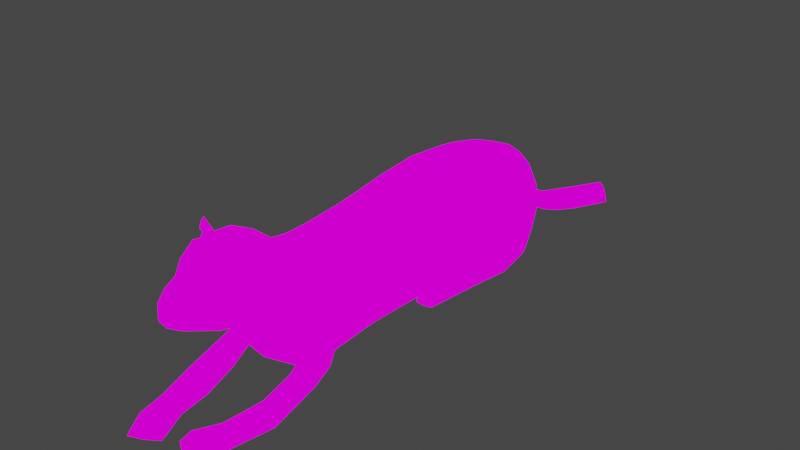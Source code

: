 # Source: JoacaOncaPintuda.blend  (saved by Blender 3.1.7; exported with 4.5.12 LTS)
import bpy
from mathutils import Matrix  # noqa: F401  (used for matrix-valued properties, if any)

bpy.ops.wm.read_factory_settings(use_empty=True)
scene = bpy.context.scene
scene.name = 'Scene'

# ---- collections
col_collection = bpy.data.collections.new('Collection'); scene.collection.children.link(col_collection)

# ---- images (referenced by path relative to the original .blend; pixels are not part of the script)
import os
ASSET_DIR = os.environ.get("B2B_ASSET_DIR", "")  # directory of the original .blend (textures are referenced by path, not embedded)
HERE = os.path.dirname(os.path.abspath(__file__))  # packed textures are extracted next to this script under _unpacked/

def load_image(name, relpath, width, height, colorspace="sRGB"):
    """Load a texture the original file referenced (path relative to the .blend, or extracted next to this script)."""
    p = next((c for c in (os.path.join(HERE, relpath), os.path.join(ASSET_DIR, relpath)) if relpath and os.path.exists(c)), "")
    if p:
        img = bpy.data.images.load(p, check_existing=True)
        img.name = name
    else:  # same state as the original file: an image datablock whose file is absent (Cycles renders it pink)
        img = bpy.data.images.new(name, width, height)
        img.source = "FILE"
        img.filepath = "//" + (relpath or name)
    img.colorspace_settings.name = colorspace
    return img
img_jaguartextura04_png = load_image('JaguarTextura04.png', 'JaguarTextura04.png', 1024, 1024, 'sRGB')

# ---- materials (node trees are filled in below, after node groups)
mat_material_001 = bpy.data.materials.new('Material.001')
mat_material_001.use_transparent_shadow = False

# ---- material node trees
mat_material_001.use_nodes = True; mat_material_001.node_tree.nodes.clear()
_N = mat_material_001.node_tree.nodes; _L = mat_material_001.node_tree.links
n0 = _N.new('ShaderNodeOutputMaterial'); n0.name = 'Material Output'; n0.location = (300, 300)
n1 = _N.new('ShaderNodeEmission'); n1.name = 'Emission'; n1.location = (10, 300)
n2 = _N.new('ShaderNodeTexImage'); n2.name = 'Image Texture'; n2.location = (-280, 280)
n2.image = img_jaguartextura04_png
_L.new(n1.outputs[0], n0.inputs[0])
_L.new(n2.outputs[0], n1.inputs[0])
n0.is_active_output = True

# ---- world
world_world = bpy.data.worlds.new('World'); scene.world = world_world
world_world.use_nodes = True; world_world.node_tree.nodes.clear()
_N = world_world.node_tree.nodes; _L = world_world.node_tree.links
n0 = _N.new('ShaderNodeOutputWorld'); n0.name = 'World Output'; n0.location = (300, 300)
n1 = _N.new('ShaderNodeBackground'); n1.name = 'Background'; n1.location = (10, 300)
n1.inputs[0].default_value = (0.05088, 0.05088, 0.05088, 1.0)
_L.new(n1.outputs[0], n0.inputs[0])
n0.is_active_output = True
world_world.color = (0.05088, 0.05088, 0.05088)
world_world.use_sun_shadow = False
world_world.sun_shadow_jitter_overblur = 0.0

# ---- meshes
me_cube_001 = bpy.data.meshes.new('Cube.001')
me_cube_001.from_pydata([(-0.1238, 0.06, 0.5788), (-0.09744, -0.3204, 0.6611), (0.3702, -0.0211, 0.4461), (-0.3344, -0.04971, 0.5156), (-0.3355, -0.3444, 0.5895), (-0.363, -0.2782, 0.5668), (0.358, -0.2084, 0.4299), (0.05088, -0.3561, 0.4474), (0.04618, -0.005512, 0.4024), (0.3552, 0.152, 0.4335), (-0.1613, -0.3747, 0.4044), (-0.304, -0.3322, 0.4804), (-0.3051, -0.1262, 0.4708), (-0.3122, -0.2337, 0.4536), (0.3416, -0.1398, 0.6383), (0.215, -0.1937, 0.6351), (0.3444, 0.1107, 0.6475), (-0.2007, -0.2783, 0.3893), (0.351, -0.03549, 0.6974), (-0.1984, -0.07784, 0.3736), (0.2602, 0.08923, 0.5588), (0.3107, 0.08327, 0.4173), (0.2174, -0.1028, 0.7198), (0.1866, 0.06846, 0.6477), (0.2233, -0.252, 0.4199), (0.04356, -0.01165, 0.4994), (0.04386, -0.2318, 0.6939), (0.04444, -0.3012, 0.5996), (0.0466, 0.0387, 0.637), (1.018, -3.157e-05, 2.33), (1.127, 0.09554, 0.6632), (1.039, 1.315, 2.377), (1.124, 1.273, 0.7102), (-0.4479, 0.04116, 2.452), (-0.5789, 0.04151, 0.7901), (-0.4812, 1.33, 2.523), (-0.5489, 1.507, 0.8361), (0.3537, -0.1517, 0.9374), (0.3575, 1.402, 2.485), (0.3595, 1.573, 0.8834), (0.3477, -0.07911, 2.413), (-0.09296, 1.473, 2.579), (-0.08642, -0.1567, 2.536), (0.7175, 1.5, 0.8682), (0.6998, -0.02822, 2.329), (0.7383, -0.1656, 0.8613), (0.7003, 1.38, 2.435), (0.9572, 1.468, 0.7743), (0.8829, -0.0213, 2.324), (1.024, -0.266, 0.7085), (0.9031, 1.346, 2.391), (0.5228, -0.1523, 0.9294), (0.5169, 1.394, 2.469), (0.5192, 1.559, 0.8987), (0.5199, -0.04686, 2.362), (0.1631, -0.1232, 2.479), (0.1736, -0.1863, 0.8694), (0.1787, 1.397, 2.494), (-0.3358, 1.445, 2.583), (-0.309, -0.07541, 2.506), (1.127, -0.09847, 1.601), (-0.5886, 1.486, 1.731), (1.122, 1.401, 1.621), (-0.5937, -0.04945, 1.788), (0.3486, -0.3567, 1.685), (0.3588, 1.775, 1.719), (-0.1114, -0.4544, 1.734), (-0.1101, 1.861, 1.737), (0.7098, 1.695, 1.675), (0.7148, -0.3444, 1.64), (0.9373, 1.597, 1.636), (0.9475, -0.2839, 1.601), (0.5214, -0.3644, 1.669), (0.5198, 1.75, 1.71), (0.1792, 1.724, 1.729), (0.1601, -0.3686, 1.715), (-0.3941, -0.3638, 1.76), (-0.3942, 1.803, 1.733), (-0.5409, 1.401, 2.225), (1.076, -0.1008, 2.06), (1.082, 1.398, 2.088), (-0.5206, -0.004575, 2.214), (0.3474, -0.2668, 2.094), (0.3583, 1.66, 2.162), (-0.1012, -0.3721, 2.225), (-0.1037, 1.756, 2.252), (0.7034, 1.615, 2.128), (0.7036, -0.253, 2.055), (0.9231, 1.537, 2.084), (0.914, -0.2055, 2.037), (0.5205, -0.2577, 2.067), (0.5187, 1.644, 2.152), (0.178, 1.633, 2.173), (0.1605, -0.2974, 2.155), (-0.3543, -0.2607, 2.225), (-0.3699, 1.673, 2.252), (1.17, -0.02279, 1.066), (1.164, 1.37, 1.14), (-0.6057, -0.04453, 1.192), (0.3513, -0.3391, 1.253), (0.359, 1.75, 1.24), (-0.1144, -0.4563, 1.172), (-0.1128, 1.876, 1.16), (0.7124, 1.677, 1.208), (0.7328, -0.3269, 1.186), (0.9486, 1.61, 1.146), (1.007, -0.3236, 1.05), (0.5224, -0.346, 1.238), (0.5188, 1.733, 1.24), (0.1801, 1.706, 1.241), (0.1655, -0.3505, 1.237), (-0.4071, -0.428, 1.154), (-0.4095, 1.885, 1.145), (-0.5834, 1.541, 1.192), (0.8845, 0.2573, 2.513), (0.885, 0.6347, 2.614), (0.8978, 1.037, 2.579), (-0.3019, 0.218, 2.662), (-0.3059, 0.619, 2.732), (-0.3203, 1.065, 2.728), (-0.49, 1.042, 2.599), (-0.478, 0.6465, 2.582), (-0.4673, 0.2826, 2.53), (0.3447, 0.2403, 2.583), (0.3505, 0.6071, 2.693), (0.3537, 1.027, 2.654), (0.5211, 0.2657, 2.532), (0.5212, 0.6232, 2.632), (0.5209, 1.02, 2.607), (0.1533, 0.2042, 2.642), (0.163, 0.5917, 2.733), (0.1712, 1.037, 2.688), (0.7008, 0.2749, 2.503), (0.7011, 0.6353, 2.594), (0.7007, 1.026, 2.583), (1.068, 0.1671, 2.581), (1.055, 0.6221, 2.747), (1.075, 1.112, 2.62), (-0.08172, 0.1748, 2.704), (-0.08266, 0.5982, 2.774), (-0.08726, 1.065, 2.745), (-0.6311, 0.8242, 0.699), (1.179, 0.6562, 0.7301), (0.3589, 0.7003, 0.7092), (-0.1147, 0.6952, 0.5562), (0.7104, 0.6697, 0.6416), (0.967, 0.66, 0.6171), (0.5146, 0.6918, 0.6952), (0.1856, 0.6921, 0.7126), (-0.4148, 0.7017, 0.543), (1.248, 0.6513, 1.579), (1.223, 0.6516, 1.148), (-0.6287, 1.21, 0.7004), (0.359, 1.191, 0.7471), (-0.1543, 1.351, 0.6535), (0.7118, 1.162, 0.6803), (0.9669, 1.168, 0.6203), (0.5153, 1.189, 0.7283), (0.1852, 1.179, 0.7291), (-0.4097, 1.287, 0.5573), (1.232, 1.099, 1.593), (1.206, 1.279, 2.254), (1.211, 1.08, 1.151), (1.156, 1.096, 0.7534), (1.158, 0.2137, 0.7388), (-0.5832, 0.3197, 2.248), (-0.6265, 0.4473, 0.7086), (0.3571, 0.212, 0.7636), (0.7137, 0.1827, 0.6809), (0.9682, 0.1505, 0.6154), (0.5139, 0.2016, 0.7455), (0.1811, 0.2062, 0.7394), (-0.4133, 0.1179, 0.5505), (1.222, 0.2089, 1.568), (1.178, -0.02208, 2.239), (1.218, 0.2177, 1.134), (-0.6375, 1.109, 1.76), (-0.5892, 1.059, 2.25), (-0.5923, 0.6853, 2.256), (-0.6647, 0.766, 1.187), (-0.6429, 0.3258, 1.809), (-0.6571, 0.36, 1.196), (-0.6659, 1.178, 1.172), (-0.6505, 0.8934, 1.724), (-0.6268, 0.8684, 2.053), (-0.629, 0.54, 2.073), (-0.6526, 0.5637, 1.746), (-1.267, 1.587, 0.5315), (-1.21, 1.804, 0.5114), (-1.202, 1.743, 0.8246), (-1.258, 1.526, 0.8425), (-0.728, 0.5867, 1.34), (-0.7512, 0.5628, 1.675), (-0.7465, 0.899, 1.662), (-0.7232, 0.9242, 1.324), (-0.7818, 0.6125, 0.7996), (-0.8003, 0.9249, 1.122), (-0.8049, 0.5887, 1.135), (-0.7769, 0.95, 0.7841), (-0.8615, 0.7589, 0.6406), (-0.8796, 1.064, 0.9554), (-0.8841, 0.7356, 0.9683), (-0.8568, 1.089, 0.6255), (-0.9537, 0.8159, 0.5046), (-0.9418, 1.121, 0.8243), (-0.9449, 0.7923, 0.8423), (-0.9506, 1.146, 0.4842), (-1.133, 1.097, 0.4238), (-1.076, 1.31, 0.7465), (-1.138, 1.081, 0.7633), (-1.071, 1.326, 0.4047), (-0.1289, 1.808, 0.7349), (0.3391, 1.423, 0.5233), (-0.1348, 1.577, 0.6925), (-0.3648, 1.464, 0.5902), (-0.3651, 1.843, 0.6654), (-0.4146, 1.727, 0.6415), (0.3253, 1.606, 0.5082), (0.01968, 1.762, 0.5217), (0.01577, 1.413, 0.4771), (0.3246, 1.25, 0.5081), (-0.1896, 1.835, 0.4818), (-0.348, 1.791, 0.5551), (-0.3354, 1.54, 0.5454), (-0.3549, 1.685, 0.5283), (0.3066, 1.543, 0.7054), (0.1844, 1.598, 0.708), (0.3069, 1.296, 0.7142), (-0.2304, 1.747, 0.4051), (0.3139, 1.438, 0.7551), (-0.2287, 1.49, 0.4483), (0.2275, 1.316, 0.633), (0.28, 1.319, 0.492), (0.1856, 1.507, 0.8014), (0.1569, 1.337, 0.7221), (0.1934, 1.654, 0.4962), (0.01316, 1.419, 0.5741), (0.0139, 1.639, 0.7678), (0.01419, 1.709, 0.6727), (0.01613, 1.369, 0.7116), (-0.4062, -0.08431, 0.612), (-0.3635, -0.3065, 0.6852), (1.272, 0.6578, 1.81), (1.247, 0.1503, 1.841), (1.262, 1.068, 1.829), (1.574, 0.2067, 2.593), (1.606, 0.4607, 2.618), (1.613, 0.1963, 2.391), (1.229, 1.083, 3.061), (1.62, 0.7645, 2.135), (1.579, 0.7805, 2.602), (1.64, 0.4709, 2.372), (1.627, 0.7954, 2.386), (1.638, 0.4845, 2.104), (1.627, 0.2398, 2.121), (1.4, 1.195, 2.494), (1.403, 0.9945, 1.888), (1.414, 0.5865, 1.809), (1.41, 0.5572, 3.172), (1.38, 0.1391, 1.869), (1.362, -0.09786, 2.465), (1.253, 0.06581, 3.065), (1.382, 1.064, 3.105), (1.487, 0.5522, 1.937), (1.457, 0.1727, 1.949), (1.44, -0.02291, 2.431), (1.38, 0.05634, 3.086), (1.465, 1.08, 2.437), (1.476, 0.9557, 1.944), (1.31, 1.238, 2.513), (1.318, 1.058, 1.882), (1.18, 0.5972, 3.149), (1.166, 1.106, 3.04), (1.327, 0.6221, 1.774), (1.297, 0.105, 1.87), (1.278, -0.1278, 2.491), (1.176, 0.05868, 3.028), (1.484, 0.5233, 2.828), (1.467, 1.032, 2.835), (1.455, 0.06688, 2.867), (1.527, 0.11, 2.411), (1.496, 0.1777, 2.721), (1.548, 0.8601, 2.039), (1.504, 0.8978, 2.695), (1.563, 0.5184, 2.021), (1.542, 0.2063, 2.035), (1.551, 0.9156, 2.411), (1.523, 0.4961, 2.722), (1.732, 0.5046, 0.6083), (1.761, 0.6943, 0.3514), (1.823, 0.1322, 0.3102), (1.755, 0.1583, 0.6073), (1.601, 0.4272, 0.368), (1.609, 0.3574, 0.5868), (1.602, -0.004375, 0.5662), (1.648, -0.02216, 0.3765), (1.421, 0.1817, 0.6087), (1.428, -0.1877, 0.6091), (1.451, -0.2119, 0.3327), (1.426, 0.2874, 0.3267), (1.764, 0.3632, 0.7035), (1.793, 0.4423, 0.3187), (1.222, 0.0666, 0.8062), (1.166, -0.2986, 0.8055), (1.145, -0.3027, 0.5361), (1.254, 0.2009, 0.4899), (1.197, -0.1328, 0.867), (1.425, -0.02575, 0.7249), (1.611, 0.1836, 0.6992), (1.116, -0.1812, 1.02), (1.162, 1.287, 0.6654), (1.036, 1.642, 0.6799), (1.17, 1.454, 1.005), (1.047, 1.651, 0.9698), (1.695, 1.115, 0.6083), (1.718, 0.9122, 0.3514), (1.797, 1.44, 0.3102), (1.73, 1.447, 0.6073), (1.568, 1.254, 0.368), (1.578, 1.32, 0.5868), (1.583, 1.682, 0.5663), (1.629, 1.678, 0.3765), (1.375, 1.405, 0.6087), (1.385, 1.742, 0.6091), (1.409, 1.784, 0.3375), (1.379, 1.298, 0.3267), (1.731, 1.24, 0.7035), (1.758, 1.147, 0.3187), (1.22, 1.426, 0.8055), (1.163, 1.739, 0.7875), (1.153, 1.72, 0.5465), (1.259, 1.313, 0.4899), (1.182, 1.607, 0.8689), (1.381, 1.589, 0.7189), (1.586, 1.491, 0.6992), (1.102, 1.603, 1.045), (1.079, 1.522, 1.172), (1.295, 0.8895, 3.137), (1.337, 0.8323, 3.154), (1.301, 1.077, 3.074), (1.341, 1.057, 3.077), (1.35, 0.9168, 3.128), (1.334, 0.2414, 3.137), (1.291, 0.2081, 3.115), (1.302, 0.05971, 3.049), (1.343, 0.05255, 3.044), (1.304, -0.0536, 3.28), (1.316, 0.01034, 3.304), (1.318, 0.09772, 3.371), (1.307, 0.02152, 3.376), (1.329, 0.05085, 3.041), (1.314, -0.009842, 3.199), (1.309, -0.01468, 3.266), (1.321, 0.05729, 3.321), (1.311, -0.06974, 3.187), (1.312, -0.07497, 3.129), (1.327, 0.09661, 3.087), (1.317, 0.01965, 3.216), (1.334, 0.2219, 3.267), (1.328, 0.1696, 3.337), (1.32, 0.02489, 3.118), (1.349, 0.1659, 3.103), (1.324, 0.09124, 3.258), (1.335, 0.1587, 3.175), (1.313, 1.037, 3.052), (1.304, 1.135, 3.322), (1.316, 1.07, 3.344), (1.319, 0.9795, 3.407), (1.308, 1.056, 3.415), (1.315, 1.094, 3.239), (1.31, 1.096, 3.307), (1.321, 1.022, 3.358), (1.312, 1.155, 3.23), (1.313, 1.162, 3.173), (1.327, 0.9926, 3.123), (1.318, 1.064, 3.255), (1.335, 0.8596, 3.297), (1.328, 0.9089, 3.369), (1.321, 1.067, 3.149), (1.325, 0.9907, 3.294), (1.336, 0.9267, 3.208)], [], [(18, 14, 6, 2), (8, 21, 24, 7), (19, 25, 8), (14, 15, 24, 6), (10, 17, 7), (17, 19, 8, 7), (16, 18, 2, 9), (5, 3, 12, 13), (4, 5, 13, 11), (1, 4, 11, 10), (3, 0, 12), (0, 1, 26, 28), (13, 12, 19, 17), (11, 13, 17, 10), (24, 21, 9, 2, 6), (12, 0, 28, 25, 19), (1, 10, 27, 26), (22, 15, 14, 18), (21, 20, 16, 9), (23, 22, 18, 16), (24, 15, 27, 7), (20, 23, 16), (8, 25, 20, 21), (26, 27, 15, 22), (7, 27, 10), (28, 26, 22, 23), (25, 28, 23, 20), (59, 33, 122, 117), (95, 58, 35, 78), (78, 35, 120, 177), (156, 163, 32, 47), (79, 29, 135, 174), (89, 48, 29, 79), (93, 55, 40, 82), (158, 153, 39, 233), (91, 52, 38, 83), (54, 40, 123, 126), (154, 158, 233, 213), (94, 59, 42, 84), (92, 57, 41, 85), (55, 42, 138, 129), (48, 44, 132, 114), (88, 50, 46, 86), (90, 54, 44, 87), (157, 155, 43, 53), (80, 31, 50, 88), (29, 48, 114, 135), (87, 44, 48, 89), (155, 156, 47, 43), (153, 157, 53, 39), (82, 40, 54, 90), (44, 54, 126, 132), (86, 46, 52, 91), (40, 55, 129, 123), (83, 38, 57, 92), (216, 215, 112, 113, 36), (84, 42, 55, 93), (81, 33, 59, 94), (85, 41, 58, 95), (42, 59, 117, 138), (102, 67, 77, 112), (98, 63, 76, 111), (101, 66, 75, 110), (100, 65, 74, 109), (103, 68, 73, 108), (99, 64, 72, 107), (104, 69, 71, 106), (97, 62, 70, 105, 336), (107, 72, 69, 104), (105, 70, 68, 103), (109, 74, 67, 102), (111, 76, 66, 101), (108, 73, 65, 100), (110, 75, 64, 99), (106, 71, 60, 96, 309), (162, 160, 62, 97), (181, 180, 63, 98), (112, 77, 61, 113), (67, 85, 95, 77), (63, 81, 94, 76), (66, 84, 93, 75), (65, 83, 92, 74), (68, 86, 91, 73), (64, 82, 90, 72), (69, 87, 89, 71), (62, 80, 88, 70), (72, 90, 87, 69), (70, 88, 86, 68), (74, 92, 85, 67), (76, 94, 84, 66), (73, 91, 83, 65), (75, 93, 82, 64), (71, 89, 79, 60), (160, 244, 161, 80, 62), (180, 165, 81, 63), (77, 95, 78, 61), (152, 159, 214, 216, 36), (166, 181, 98, 34), (163, 162, 97, 32), (293, 292, 289, 288), (56, 110, 99, 37), (53, 108, 100, 39), (241, 111, 101, 1), (159, 154, 214), (47, 105, 103, 43), (51, 107, 104, 45), (45, 104, 106, 49), (37, 99, 107, 51), (43, 103, 108, 53), (39, 100, 109, 233), (1, 101, 110, 56), (34, 98, 111, 241), (233, 109, 102, 211, 213), (132, 126, 127, 133), (133, 127, 128, 134), (134, 128, 52, 46), (114, 132, 133, 115), (115, 133, 134, 116), (116, 134, 46, 50), (129, 138, 139, 130), (130, 139, 140, 131), (131, 140, 41, 57), (135, 114, 115, 136), (136, 115, 116, 137), (137, 116, 50, 31), (126, 123, 124, 127), (127, 124, 125, 128), (128, 125, 38, 52), (138, 117, 118, 139), (139, 118, 119, 140), (140, 119, 58, 41), (123, 129, 130, 124), (124, 130, 131, 125), (125, 131, 57, 38), (117, 122, 121, 118), (118, 121, 120, 119), (119, 120, 35, 58), (164, 175, 151, 142), (152, 182, 179, 141), (173, 243, 242, 150), (175, 173, 150, 151), (166, 172, 149, 141), (0, 171, 148, 144), (167, 170, 147, 143), (168, 169, 146, 145), (170, 168, 145, 147), (172, 0, 144, 149), (171, 167, 143, 148), (169, 164, 142, 146), (113, 61, 176, 182), (61, 78, 177, 176), (36, 113, 182, 152), (142, 151, 162, 163), (150, 242, 244, 160), (151, 150, 160, 162), (141, 149, 159, 152), (144, 148, 158, 154), (143, 147, 157, 153), (145, 146, 156, 155), (147, 145, 155, 157), (149, 144, 154, 159), (148, 143, 153, 158), (146, 142, 163, 156), (49, 30, 164, 169), (56, 37, 167, 171), (51, 45, 168, 170), (45, 49, 169, 168), (37, 51, 170, 167), (1, 56, 171, 0), (34, 241, 240, 172, 166), (96, 60, 173, 175), (60, 79, 174, 243, 173), (30, 96, 175, 164), (141, 179, 181, 166), (177, 120, 121, 178), (178, 121, 122, 165), (165, 122, 33, 81), (176, 177, 178, 184), (179, 186, 180, 181), (185, 178, 165, 180), (209, 207, 187, 190), (176, 184, 183), (178, 185, 184), (186, 179, 183), (185, 180, 186), (182, 176, 183, 179), (188, 189, 190, 187), (210, 208, 189, 188), (208, 209, 190, 189), (207, 210, 188, 187), (186, 183, 194, 191), (184, 185, 192, 193), (183, 184, 193, 194), (185, 186, 191, 192), (191, 194, 198, 195), (193, 192, 197, 196), (194, 193, 196, 198), (192, 191, 195, 197), (195, 198, 202, 199), (196, 197, 201, 200), (198, 196, 200, 202), (197, 195, 199, 201), (199, 202, 206, 203), (200, 201, 205, 204), (202, 200, 204, 206), (201, 199, 203, 205), (203, 206, 210, 207), (204, 205, 209, 208), (206, 204, 208, 210), (205, 203, 207, 209), (229, 225, 217, 212), (219, 232, 235, 218), (230, 236, 219), (211, 102, 112, 215), (225, 226, 235, 217), (221, 228, 218), (228, 230, 219, 218), (227, 229, 212, 220), (154, 213, 211), (216, 214, 223, 224), (215, 216, 224, 222), (211, 215, 222, 221), (214, 154, 223), (154, 211, 237, 239), (224, 223, 230, 228), (222, 224, 228, 221), (235, 232, 220, 212, 217), (223, 154, 239, 236, 230), (211, 221, 238, 237), (233, 226, 225, 229), (232, 231, 227, 220), (234, 233, 229, 227), (235, 226, 238, 218), (231, 234, 227), (219, 236, 231, 232), (237, 238, 226, 233), (218, 238, 221), (239, 237, 233, 234), (236, 239, 234, 231), (3, 5, 240, 172, 0), (161, 137, 31, 80), (262, 267, 278), (5, 240, 241), (4, 5, 241), (258, 262, 278, 277), (1, 4, 241), (286, 282, 249, 252), (282, 284, 253, 249), (284, 285, 254, 253), (285, 280, 247, 254), (265, 266, 279), (266, 258, 277, 279), (251, 246, 250, 252), (247, 245, 246, 251), (253, 254, 247, 251), (249, 253, 251, 252), (276, 271, 258, 342, 343, 261), (275, 276, 261, 260), (274, 275, 260, 259), (273, 274, 259, 257), (270, 273, 257, 256), (269, 270, 256, 255), (271, 272, 248, 337, 338, 258), (272, 269, 255, 248), (261, 343, 344), (260, 261, 344, 350, 345, 266, 265), (259, 260, 265, 264), (257, 259, 264, 263), (256, 257, 263, 268), (255, 256, 268, 267), (258, 338, 341, 262), (248, 255, 267, 262, 340, 364, 339), (137, 161, 269, 272), (136, 137, 272, 271), (161, 244, 270, 269), (244, 242, 273, 270), (242, 243, 274, 273), (243, 174, 275, 274), (174, 135, 276, 275), (135, 136, 271, 276), (287, 283, 250, 246), (281, 287, 246, 245), (281, 245, 247, 280), (283, 286, 252, 250), (278, 267, 286, 283), (279, 281, 280, 265), (279, 277, 287, 281), (277, 278, 283, 287), (264, 265, 280, 285), (263, 264, 285, 284), (268, 263, 284, 282), (267, 268, 282, 286), (290, 291, 300, 301), (294, 308, 300, 291), (295, 294, 291, 290), (292, 295, 290, 301, 289), (299, 298, 295, 292), (298, 297, 294, 295), (297, 307, 308, 294), (296, 299, 292, 293), (302, 305, 299, 296), (303, 306, 307, 297), (304, 303, 297, 298), (305, 304, 298, 299), (30, 49, 304, 305), (301, 300, 288, 289), (49, 106, 303, 304), (106, 309, 306, 303), (96, 30, 305, 302), (307, 306, 302, 296), (308, 307, 296, 293), (300, 308, 293, 288), (306, 309, 96, 302), (319, 318, 315, 314), (316, 317, 326, 327), (320, 334, 326, 317), (321, 320, 317, 316), (318, 321, 316, 327, 315), (325, 324, 321, 318), (324, 323, 320, 321), (323, 333, 334, 320), (322, 325, 318, 319), (328, 331, 325, 322), (329, 332, 333, 323), (330, 329, 323, 324), (331, 330, 324, 325), (310, 311, 330, 331), (327, 326, 314, 315), (311, 313, 329, 330), (313, 335, 332, 329), (312, 310, 331, 328), (333, 332, 328, 322), (334, 333, 322, 319), (326, 334, 319, 314), (332, 335, 312, 328), (312, 335, 336, 97), (335, 313, 105, 336), (313, 311, 47, 105), (311, 310, 32, 47), (310, 312, 97, 32), (262, 341, 340), (339, 337, 248), (344, 343, 349, 346, 354, 355), (345, 361, 266), (266, 361, 342, 258), (346, 349, 348, 353, 347, 352), (343, 342, 358, 359, 348, 349), (361, 345, 356, 363), (350, 344, 355, 360), (356, 360, 351, 357), (363, 356, 357, 362), (359, 362, 353, 348), (360, 355, 354, 351), (357, 351, 352, 347), (345, 350, 360, 356), (358, 363, 362, 359), (342, 361, 363, 358), (352, 351, 354, 346), (353, 362, 357, 347), (339, 337, 368, 365, 372, 373), (365, 368, 367, 371, 366, 370), (337, 338, 376, 377, 367, 368), (341, 340, 374, 380), (364, 339, 373, 378), (374, 378, 369, 375), (380, 374, 375, 379), (377, 379, 371, 367), (378, 373, 372, 369), (375, 369, 370, 366), (340, 364, 378, 374), (376, 380, 379, 377), (338, 341, 380, 376), (370, 369, 372, 365), (371, 379, 375, 366)])
_uv = me_cube_001.uv_layers.new(name='UVMap')
_uv.uv.foreach_set('vector', [0.7308, 0.8796, 0.7308, 0.8805, 0.7323, 0.881, 0.7323, 0.88, 0.7391, 0.8751, 0.7327, 0.8792, 0.7337, 0.8824, 0.7373, 0.8887, 0.7533, 0.8736, 0.7368, 0.8715, 0.7391, 0.8751, 0.7308, 0.8805, 0.7296, 0.8824, 0.7337, 0.8824, 0.7323, 0.881, 0.7494, 0.896, 0.7555, 0.8896, 0.7373, 0.8887, 0.7555, 0.8896, 0.7533, 0.8736, 0.7391, 0.8751, 0.7373, 0.8887, 0.7315, 0.879, 0.7308, 0.8796, 0.7323, 0.88, 0.7322, 0.8791, 0.7866, 0.9072, 0.7929, 0.85, 0.7769, 0.8719, 0.7706, 0.8891, 0.774, 0.9192, 0.7866, 0.9072, 0.7706, 0.8891, 0.7659, 0.9014, 0.6887, 0.949, 0.774, 0.9192, 0.7659, 0.9014, 0.7494, 0.896, 0.7929, 0.85, 0.7179, 0.8068, 0.7769, 0.8719, 0.7179, 0.8068, 0.6887, 0.949, 0.7202, 0.8872, 0.7284, 0.8721, 0.7706, 0.8891, 0.7769, 0.8719, 0.7533, 0.8736, 0.7555, 0.8896, 0.7659, 0.9014, 0.7706, 0.8891, 0.7555, 0.8896, 0.7494, 0.896, 0.7337, 0.8824, 0.7327, 0.8792, 0.7322, 0.8791, 0.7323, 0.88, 0.7323, 0.881, 0.7769, 0.8719, 0.7179, 0.8068, 0.7284, 0.8721, 0.7368, 0.8715, 0.7533, 0.8736, 0.6887, 0.949, 0.7494, 0.896, 0.7278, 0.8943, 0.7202, 0.8872, 0.7288, 0.8799, 0.7296, 0.8824, 0.7308, 0.8805, 0.7308, 0.8796, 0.7327, 0.8792, 0.732, 0.8783, 0.7315, 0.879, 0.7322, 0.8791, 0.7306, 0.8773, 0.7288, 0.8799, 0.7308, 0.8796, 0.7315, 0.879, 0.7337, 0.8824, 0.7296, 0.8824, 0.7278, 0.8943, 0.7373, 0.8887, 0.732, 0.8783, 0.7306, 0.8773, 0.7315, 0.879, 0.7391, 0.8751, 0.7368, 0.8715, 0.732, 0.8783, 0.7327, 0.8792, 0.7202, 0.8872, 0.7278, 0.8943, 0.7296, 0.8824, 0.7288, 0.8799, 0.7373, 0.8887, 0.7278, 0.8943, 0.7494, 0.896, 0.7284, 0.8721, 0.7202, 0.8872, 0.7288, 0.8799, 0.7306, 0.8773, 0.7368, 0.8715, 0.7284, 0.8721, 0.7306, 0.8773, 0.732, 0.8783, 0.7369, 0.1206, 0.7159, 0.1108, 0.7097, 0.07691, 0.7413, 0.07849, 0.2166, 0.3507, 0.2345, 0.3898, 0.216, 0.4011, 0.1886, 0.3759, 0.1886, 0.3759, 0.216, 0.4011, 0.215, 0.4374, 0.1663, 0.4189, 0.2804, 0.08853, 0.3102, 0.08462, 0.298, 0.1024, 0.2842, 0.1238, 0.9024, 0.2495, 0.92, 0.2004, 0.9582, 0.1603, 0.9357, 0.2301, 0.8724, 0.2415, 0.8978, 0.1912, 0.92, 0.2004, 0.9024, 0.2495, 0.7796, 0.186, 0.7928, 0.1413, 0.8188, 0.1516, 0.8011, 0.2003, 0.178, 0.1227, 0.2019, 0.1148, 0.2227, 0.1661, 0.1974, 0.1651, 0.3141, 0.2986, 0.338, 0.3486, 0.3173, 0.3582, 0.2955, 0.3079, 0.844, 0.1633, 0.8188, 0.1516, 0.8379, 0.09944, 0.8668, 0.1095, 0.1473, 0.1639, 0.178, 0.1227, 0.1974, 0.1651, 0.1603, 0.1843, 0.7225, 0.1568, 0.7369, 0.1206, 0.7628, 0.131, 0.75, 0.1712, 0.2761, 0.3195, 0.2948, 0.3681, 0.2598, 0.3791, 0.242, 0.3356, 0.7928, 0.1413, 0.7628, 0.131, 0.7719, 0.08542, 0.8073, 0.09169, 0.8978, 0.1912, 0.8703, 0.1768, 0.8963, 0.1219, 0.9265, 0.1372, 0.3631, 0.2682, 0.3913, 0.3179, 0.3622, 0.3347, 0.3355, 0.2859, 0.8219, 0.2125, 0.844, 0.1633, 0.8703, 0.1768, 0.8446, 0.2255, 0.2229, 0.1066, 0.248, 0.0946, 0.2615, 0.1417, 0.2413, 0.1578, 0.3943, 0.2579, 0.412, 0.3063, 0.3913, 0.3179, 0.3631, 0.2682, 0.92, 0.2004, 0.8978, 0.1912, 0.9265, 0.1372, 0.9582, 0.1603, 0.8446, 0.2255, 0.8703, 0.1768, 0.8978, 0.1912, 0.8724, 0.2415, 0.248, 0.0946, 0.2804, 0.08853, 0.2842, 0.1238, 0.2615, 0.1417, 0.2019, 0.1148, 0.2229, 0.1066, 0.2413, 0.1578, 0.2227, 0.1661, 0.8011, 0.2003, 0.8188, 0.1516, 0.844, 0.1633, 0.8219, 0.2125, 0.8703, 0.1768, 0.844, 0.1633, 0.8668, 0.1095, 0.8963, 0.1219, 0.3355, 0.2859, 0.3622, 0.3347, 0.338, 0.3486, 0.3141, 0.2986, 0.8188, 0.1516, 0.7928, 0.1413, 0.8073, 0.09169, 0.8379, 0.09944, 0.2955, 0.3079, 0.3173, 0.3582, 0.2948, 0.3681, 0.2761, 0.3195, 0.1487, 0.2093, 0.1576, 0.2124, 0.1662, 0.2431, 0.1312, 0.259, 0.1241, 0.2218, 0.75, 0.1712, 0.7628, 0.131, 0.7928, 0.1413, 0.7796, 0.186, 0.693, 0.1338, 0.7159, 0.1108, 0.7369, 0.1206, 0.7225, 0.1568, 0.242, 0.3356, 0.2598, 0.3791, 0.2345, 0.3898, 0.2166, 0.3507, 0.7628, 0.131, 0.7369, 0.1206, 0.7413, 0.07849, 0.7719, 0.08542, 0.192, 0.2317, 0.2193, 0.2845, 0.19, 0.2987, 0.1662, 0.2431, 0.6341, 0.2509, 0.6601, 0.1809, 0.6994, 0.2057, 0.677, 0.265, 0.7035, 0.2766, 0.7295, 0.2225, 0.759, 0.237, 0.7344, 0.2888, 0.2454, 0.2083, 0.2709, 0.2579, 0.2519, 0.2694, 0.2257, 0.2175, 0.28, 0.1838, 0.308, 0.233, 0.2881, 0.2481, 0.2617, 0.1991, 0.7546, 0.2978, 0.7787, 0.25, 0.7972, 0.2617, 0.7724, 0.3085, 0.7915, 0.3254, 0.8175, 0.2767, 0.8421, 0.2972, 0.8103, 0.351, 0.3305, 0.1378, 0.3646, 0.192, 0.3336, 0.213, 0.3003, 0.1631, 0.3171, 0.1549, 0.7724, 0.3085, 0.7972, 0.2617, 0.8175, 0.2767, 0.7915, 0.3254, 0.3003, 0.1631, 0.3336, 0.213, 0.308, 0.233, 0.28, 0.1838, 0.2257, 0.2175, 0.2519, 0.2694, 0.2193, 0.2845, 0.192, 0.2317, 0.677, 0.265, 0.6994, 0.2057, 0.7295, 0.2225, 0.7035, 0.2766, 0.2617, 0.1991, 0.2881, 0.2481, 0.2709, 0.2579, 0.2454, 0.2083, 0.7344, 0.2888, 0.759, 0.237, 0.7787, 0.25, 0.7546, 0.2978, 0.8103, 0.351, 0.8421, 0.2972, 0.8734, 0.3157, 0.8383, 0.3745, 0.8234, 0.3647, 0.3565, 0.1095, 0.4023, 0.1592, 0.3646, 0.192, 0.3305, 0.1378, 0.5794, 0.2455, 0.6063, 0.1443, 0.6601, 0.1809, 0.6341, 0.2509, 0.1662, 0.2431, 0.19, 0.2987, 0.1504, 0.3231, 0.1312, 0.259, 0.2193, 0.2845, 0.242, 0.3356, 0.2166, 0.3507, 0.19, 0.2987, 0.6601, 0.1809, 0.693, 0.1338, 0.7225, 0.1568, 0.6994, 0.2057, 0.7295, 0.2225, 0.75, 0.1712, 0.7796, 0.186, 0.759, 0.237, 0.2709, 0.2579, 0.2955, 0.3079, 0.2761, 0.3195, 0.2519, 0.2694, 0.308, 0.233, 0.3355, 0.2859, 0.3141, 0.2986, 0.2881, 0.2481, 0.7787, 0.25, 0.8011, 0.2003, 0.8219, 0.2125, 0.7972, 0.2617, 0.8175, 0.2767, 0.8446, 0.2255, 0.8724, 0.2415, 0.8421, 0.2972, 0.3646, 0.192, 0.3943, 0.2579, 0.3631, 0.2682, 0.3336, 0.213, 0.7972, 0.2617, 0.8219, 0.2125, 0.8446, 0.2255, 0.8175, 0.2767, 0.3336, 0.213, 0.3631, 0.2682, 0.3355, 0.2859, 0.308, 0.233, 0.2519, 0.2694, 0.2761, 0.3195, 0.242, 0.3356, 0.2193, 0.2845, 0.6994, 0.2057, 0.7225, 0.1568, 0.75, 0.1712, 0.7295, 0.2225, 0.2881, 0.2481, 0.3141, 0.2986, 0.2955, 0.3079, 0.2709, 0.2579, 0.759, 0.237, 0.7796, 0.186, 0.8011, 0.2003, 0.7787, 0.25, 0.8421, 0.2972, 0.8724, 0.2415, 0.9024, 0.2495, 0.8734, 0.3157, 0.4023, 0.1592, 0.4333, 0.1878, 0.4325, 0.2754, 0.3943, 0.2579, 0.3646, 0.192, 0.6063, 0.1443, 0.6659, 0.09354, 0.693, 0.1338, 0.6601, 0.1809, 0.19, 0.2987, 0.2166, 0.3507, 0.1886, 0.3759, 0.1504, 0.3231, 0.09168, 0.2023, 0.1157, 0.1789, 0.1344, 0.1896, 0.1487, 0.2093, 0.1241, 0.2218, 0.5767, 0.3194, 0.5794, 0.2455, 0.6341, 0.2509, 0.6238, 0.2952, 0.3102, 0.08462, 0.3565, 0.1095, 0.3305, 0.1378, 0.298, 0.1024, 0.3063, 0.9078, 0.2943, 0.9093, 0.3022, 0.8998, 0.3046, 0.8992, 0.7109, 0.3306, 0.7344, 0.2888, 0.7546, 0.2978, 0.7334, 0.3393, 0.2413, 0.1578, 0.2617, 0.1991, 0.2454, 0.2083, 0.2227, 0.1661, 0.663, 0.3021, 0.677, 0.265, 0.7035, 0.2766, 0.6782, 0.3149, 0.1157, 0.1789, 0.1473, 0.1639, 0.1344, 0.1896, 0.2842, 0.1238, 0.3003, 0.1631, 0.28, 0.1838, 0.2615, 0.1417, 0.7528, 0.3488, 0.7724, 0.3085, 0.7915, 0.3254, 0.7748, 0.3625, 0.7748, 0.3625, 0.7915, 0.3254, 0.8103, 0.351, 0.7999, 0.3751, 0.7334, 0.3393, 0.7546, 0.2978, 0.7724, 0.3085, 0.7528, 0.3488, 0.2615, 0.1417, 0.28, 0.1838, 0.2617, 0.1991, 0.2413, 0.1578, 0.2227, 0.1661, 0.2454, 0.2083, 0.2257, 0.2175, 0.1974, 0.1651, 0.6782, 0.3149, 0.7035, 0.2766, 0.7344, 0.2888, 0.7109, 0.3306, 0.6238, 0.2952, 0.6341, 0.2509, 0.677, 0.265, 0.663, 0.3021, 0.1974, 0.1651, 0.2257, 0.2175, 0.192, 0.2317, 0.1704, 0.2028, 0.1603, 0.1843, 0.8963, 0.1219, 0.8668, 0.1095, 0.889, 0.04865, 0.9197, 0.05963, 0.4179, 0.4529, 0.3891, 0.467, 0.3641, 0.4044, 0.3912, 0.3903, 0.3912, 0.3903, 0.3641, 0.4044, 0.338, 0.3486, 0.3622, 0.3347, 0.9265, 0.1372, 0.8963, 0.1219, 0.9197, 0.05963, 0.951, 0.07032, 0.448, 0.4405, 0.4179, 0.4529, 0.3912, 0.3903, 0.422, 0.3733, 0.422, 0.3733, 0.3912, 0.3903, 0.3622, 0.3347, 0.3913, 0.3179, 0.8073, 0.09169, 0.7719, 0.08542, 0.781, 0.01576, 0.8253, 0.02828, 0.3303, 0.4935, 0.2888, 0.5036, 0.275, 0.4325, 0.3117, 0.4242, 0.3117, 0.4242, 0.275, 0.4325, 0.2598, 0.3791, 0.2948, 0.3681, 0.9582, 0.1603, 0.9265, 0.1372, 0.951, 0.07032, 0.9879, 0.07904, 0.4841, 0.4305, 0.448, 0.4405, 0.422, 0.3733, 0.4472, 0.3491, 0.4472, 0.3491, 0.422, 0.3733, 0.3913, 0.3179, 0.412, 0.3063, 0.8668, 0.1095, 0.8379, 0.09944, 0.8585, 0.03767, 0.889, 0.04865, 0.3891, 0.467, 0.3607, 0.481, 0.3384, 0.4152, 0.3641, 0.4044, 0.3641, 0.4044, 0.3384, 0.4152, 0.3173, 0.3582, 0.338, 0.3486, 0.7719, 0.08542, 0.7413, 0.07849, 0.7383, 0.01209, 0.781, 0.01576, 0.2888, 0.5036, 0.249, 0.5053, 0.2436, 0.4368, 0.275, 0.4325, 0.275, 0.4325, 0.2436, 0.4368, 0.2345, 0.3898, 0.2598, 0.3791, 0.8379, 0.09944, 0.8073, 0.09169, 0.8253, 0.02828, 0.8585, 0.03767, 0.3607, 0.481, 0.3303, 0.4935, 0.3117, 0.4242, 0.3384, 0.4152, 0.3384, 0.4152, 0.3117, 0.4242, 0.2948, 0.3681, 0.3173, 0.3582, 0.7413, 0.07849, 0.7097, 0.07691, 0.6957, 0.01722, 0.7383, 0.01209, 0.249, 0.5053, 0.208, 0.5002, 0.215, 0.4374, 0.2436, 0.4368, 0.2436, 0.4368, 0.215, 0.4374, 0.216, 0.4011, 0.2345, 0.3898, 0.8178, 0.4132, 0.8622, 0.3929, 0.8983, 0.449, 0.8305, 0.4794, 0.09168, 0.2023, 0.08139, 0.2652, 0.01209, 0.271, 0.03325, 0.1759, 0.908, 0.3497, 0.9316, 0.3086, 0.9879, 0.3776, 0.9571, 0.4032, 0.8622, 0.3929, 0.908, 0.3497, 0.9571, 0.4032, 0.8983, 0.449, 0.5767, 0.3194, 0.6294, 0.3281, 0.5617, 0.3809, 0.5174, 0.3438, 0.6585, 0.3451, 0.6894, 0.3796, 0.6564, 0.4485, 0.6008, 0.4201, 0.712, 0.3899, 0.7327, 0.3975, 0.7077, 0.4695, 0.6829, 0.4612, 0.7597, 0.4055, 0.7904, 0.4091, 0.7874, 0.4839, 0.7419, 0.4773, 0.7327, 0.3975, 0.7597, 0.4055, 0.7419, 0.4773, 0.7077, 0.4695, 0.6294, 0.3281, 0.6585, 0.3451, 0.6008, 0.4201, 0.5617, 0.3809, 0.6894, 0.3796, 0.712, 0.3899, 0.6829, 0.4612, 0.6564, 0.4485, 0.7904, 0.4091, 0.8178, 0.4132, 0.8305, 0.4794, 0.7874, 0.4839, 0.1312, 0.259, 0.1504, 0.3231, 0.1001, 0.3633, 0.08139, 0.2652, 0.1504, 0.3231, 0.1886, 0.3759, 0.1663, 0.4189, 0.1001, 0.3633, 0.1241, 0.2218, 0.1312, 0.259, 0.08139, 0.2652, 0.09168, 0.2023, 0.3271, 0.01845, 0.3939, 0.05285, 0.3565, 0.1095, 0.3102, 0.08462, 0.4551, 0.1017, 0.4841, 0.1326, 0.4333, 0.1878, 0.4023, 0.1592, 0.3939, 0.05285, 0.4551, 0.1017, 0.4023, 0.1592, 0.3565, 0.1095, 0.03325, 0.1759, 0.04572, 0.1206, 0.1157, 0.1789, 0.09168, 0.2023, 0.08582, 0.07943, 0.1445, 0.04939, 0.178, 0.1227, 0.1473, 0.1639, 0.1738, 0.03871, 0.1999, 0.02868, 0.2229, 0.1066, 0.2019, 0.1148, 0.2352, 0.01638, 0.2833, 0.01209, 0.2804, 0.08853, 0.248, 0.0946, 0.1999, 0.02868, 0.2352, 0.01638, 0.248, 0.0946, 0.2229, 0.1066, 0.04572, 0.1206, 0.08582, 0.07943, 0.1473, 0.1639, 0.1157, 0.1789, 0.1445, 0.04939, 0.1738, 0.03871, 0.2019, 0.1148, 0.178, 0.1227, 0.2833, 0.01209, 0.3271, 0.01845, 0.3102, 0.08462, 0.2804, 0.08853, 0.7999, 0.3751, 0.8077, 0.4014, 0.8178, 0.4132, 0.7904, 0.4091, 0.7109, 0.3306, 0.7334, 0.3393, 0.712, 0.3899, 0.6894, 0.3796, 0.7528, 0.3488, 0.7748, 0.3625, 0.7597, 0.4055, 0.7327, 0.3975, 0.7748, 0.3625, 0.7999, 0.3751, 0.7904, 0.4091, 0.7597, 0.4055, 0.7334, 0.3393, 0.7528, 0.3488, 0.7327, 0.3975, 0.712, 0.3899, 0.6782, 0.3149, 0.7109, 0.3306, 0.6894, 0.3796, 0.6585, 0.3451, 0.6238, 0.2952, 0.663, 0.3021, 0.6461, 0.3139, 0.6294, 0.3281, 0.5767, 0.3194, 0.8383, 0.3745, 0.8734, 0.3157, 0.908, 0.3497, 0.8622, 0.3929, 0.8734, 0.3157, 0.9024, 0.2495, 0.9357, 0.2301, 0.9316, 0.3086, 0.908, 0.3497, 0.8077, 0.4014, 0.8383, 0.3745, 0.8622, 0.3929, 0.8178, 0.4132, 0.5174, 0.3438, 0.5083, 0.2488, 0.5794, 0.2455, 0.5767, 0.3194, 0.1663, 0.4189, 0.215, 0.4374, 0.208, 0.5002, 0.1448, 0.4804, 0.6346, 0.03923, 0.6957, 0.01722, 0.7097, 0.07691, 0.6659, 0.09354, 0.6659, 0.09354, 0.7097, 0.07691, 0.7159, 0.1108, 0.693, 0.1338, 0.1001, 0.3633, 0.1663, 0.4189, 0.1448, 0.4804, 0.121, 0.4326, 0.5083, 0.2488, 0.5608, 0.1472, 0.6063, 0.1443, 0.5794, 0.2455, 0.6188, 0.08041, 0.6346, 0.03923, 0.6659, 0.09354, 0.6063, 0.1443, 0.6136, 0.5814, 0.5806, 0.5788, 0.5795, 0.5492, 0.5969, 0.5395, 0.5619, 0.7821, 0.5083, 0.8266, 0.5242, 0.7679, 0.6308, 0.8746, 0.6008, 0.8395, 0.6646, 0.8328, 0.5894, 0.7789, 0.5241, 0.8783, 0.5242, 0.7679, 0.6008, 0.8395, 0.5493, 0.802, 0.5894, 0.7789, 0.08139, 0.2652, 0.1001, 0.3633, 0.05967, 0.368, 0.01209, 0.271, 0.5736, 0.5448, 0.5841, 0.508, 0.5969, 0.5395, 0.5795, 0.5492, 0.5715, 0.5663, 0.5272, 0.5585, 0.5841, 0.508, 0.5736, 0.5448, 0.6226, 0.555, 0.6136, 0.5814, 0.5969, 0.5395, 0.5841, 0.508, 0.5806, 0.5788, 0.5715, 0.5663, 0.5736, 0.5448, 0.5795, 0.5492, 0.5894, 0.7789, 0.5242, 0.7679, 0.534, 0.6984, 0.5901, 0.7082, 0.6646, 0.8328, 0.6008, 0.8395, 0.604, 0.7627, 0.6646, 0.7535, 0.5242, 0.7679, 0.5083, 0.8266, 0.5113, 0.7513, 0.534, 0.6984, 0.6008, 0.8395, 0.5894, 0.7789, 0.5901, 0.7082, 0.604, 0.7627, 0.5901, 0.7082, 0.534, 0.6984, 0.5561, 0.6204, 0.5845, 0.6371, 0.6646, 0.7535, 0.604, 0.7627, 0.5962, 0.6747, 0.6478, 0.6542, 0.534, 0.6984, 0.5113, 0.7513, 0.5337, 0.6656, 0.5561, 0.6204, 0.604, 0.7627, 0.5901, 0.7082, 0.5845, 0.6371, 0.5962, 0.6747, 0.5845, 0.6371, 0.5561, 0.6204, 0.5576, 0.5986, 0.5827, 0.616, 0.6478, 0.6542, 0.5962, 0.6747, 0.6098, 0.6424, 0.65, 0.6139, 0.5561, 0.6204, 0.5337, 0.6656, 0.5216, 0.6252, 0.5576, 0.5986, 0.5962, 0.6747, 0.5845, 0.6371, 0.5827, 0.616, 0.6098, 0.6424, 0.5827, 0.616, 0.5576, 0.5986, 0.5656, 0.5832, 0.5824, 0.6013, 0.65, 0.6139, 0.6098, 0.6424, 0.6059, 0.6245, 0.6408, 0.5893, 0.5576, 0.5986, 0.5216, 0.6252, 0.5294, 0.6024, 0.5656, 0.5832, 0.6098, 0.6424, 0.5827, 0.616, 0.5824, 0.6013, 0.6059, 0.6245, 0.5824, 0.6013, 0.5656, 0.5832, 0.5715, 0.5663, 0.5806, 0.5788, 0.6408, 0.5893, 0.6059, 0.6245, 0.6136, 0.5814, 0.6226, 0.555, 0.5656, 0.5832, 0.5294, 0.6024, 0.5272, 0.5585, 0.5715, 0.5663, 0.6059, 0.6245, 0.5824, 0.6013, 0.5806, 0.5788, 0.6136, 0.5814, 0.958, 0.8714, 0.9577, 0.8727, 0.9556, 0.8731, 0.9558, 0.8716, 0.9474, 0.8632, 0.9555, 0.8704, 0.9534, 0.8747, 0.9465, 0.8845, 0.9263, 0.8552, 0.9517, 0.859, 0.9474, 0.8632, 0.1704, 0.2028, 0.192, 0.2317, 0.1662, 0.2431, 0.1576, 0.2124, 0.9577, 0.8727, 0.959, 0.8754, 0.9534, 0.8747, 0.9556, 0.8731, 0.9273, 0.8975, 0.9211, 0.8849, 0.9465, 0.8845, 0.9211, 0.8849, 0.9263, 0.8552, 0.9474, 0.8632, 0.9465, 0.8845, 0.9572, 0.8704, 0.958, 0.8714, 0.9558, 0.8716, 0.9561, 0.8704, 0.1473, 0.1639, 0.1603, 0.1843, 0.1704, 0.2028, 0.8501, 0.8954, 0.8925, 0.8169, 0.8984, 0.8479, 0.8908, 0.8789, 0.8794, 0.9456, 0.8501, 0.8954, 0.8908, 0.8789, 0.8931, 0.9043, 0.9862, 0.9466, 0.8794, 0.9456, 0.8931, 0.9043, 0.9273, 0.8975, 0.8925, 0.8169, 0.9862, 0.7975, 0.8984, 0.8479, 0.9862, 0.7975, 0.9862, 0.9466, 0.9702, 0.8825, 0.9627, 0.862, 0.8908, 0.8789, 0.8984, 0.8479, 0.9263, 0.8552, 0.9211, 0.8849, 0.8931, 0.9043, 0.8908, 0.8789, 0.9211, 0.8849, 0.9273, 0.8975, 0.9534, 0.8747, 0.9555, 0.8704, 0.9561, 0.8704, 0.9558, 0.8716, 0.9556, 0.8731, 0.8984, 0.8479, 0.9862, 0.7975, 0.9627, 0.862, 0.9517, 0.859, 0.9263, 0.8552, 0.9862, 0.9466, 0.9273, 0.8975, 0.9601, 0.8916, 0.9702, 0.8825, 0.9606, 0.8722, 0.959, 0.8754, 0.9577, 0.8727, 0.958, 0.8714, 0.9555, 0.8704, 0.9566, 0.8693, 0.9572, 0.8704, 0.9561, 0.8704, 0.9587, 0.8685, 0.9606, 0.8722, 0.958, 0.8714, 0.9572, 0.8704, 0.9534, 0.8747, 0.959, 0.8754, 0.9601, 0.8916, 0.9465, 0.8845, 0.9566, 0.8693, 0.9587, 0.8685, 0.9572, 0.8704, 0.9474, 0.8632, 0.9517, 0.859, 0.9566, 0.8693, 0.9555, 0.8704, 0.9702, 0.8825, 0.9601, 0.8916, 0.959, 0.8754, 0.9606, 0.8722, 0.9465, 0.8845, 0.9601, 0.8916, 0.9273, 0.8975, 0.9627, 0.862, 0.9702, 0.8825, 0.9606, 0.8722, 0.9587, 0.8685, 0.9517, 0.859, 0.9627, 0.862, 0.9587, 0.8685, 0.9566, 0.8693, 0.7929, 0.85, 0.7866, 0.9072, 0.8259, 0.8702, 0.8259, 0.7975, 0.7179, 0.8068, 0.4325, 0.2754, 0.4472, 0.3491, 0.412, 0.3063, 0.3943, 0.2579, 0.7709, 0.5768, 0.7876, 0.6474, 0.7689, 0.6015, 0.7866, 0.9072, 0.8259, 0.8702, 0.7993, 0.9464, 0.774, 0.9192, 0.7866, 0.9072, 0.7993, 0.9464, 0.7173, 0.5374, 0.7709, 0.5768, 0.7689, 0.6015, 0.699, 0.598, 0.6887, 0.949, 0.774, 0.9192, 0.7993, 0.9464, 0.7642, 0.6579, 0.7728, 0.7096, 0.7528, 0.7017, 0.746, 0.6669, 0.7728, 0.7096, 0.7294, 0.7373, 0.7153, 0.7238, 0.7528, 0.7017, 0.09252, 0.569, 0.1125, 0.6096, 0.09692, 0.6132, 0.07879, 0.5819, 0.1125, 0.6096, 0.09344, 0.6553, 0.08096, 0.644, 0.09692, 0.6132, 0.1087, 0.6677, 0.07598, 0.73, 0.07801, 0.7098, 0.07598, 0.73, 0.02889, 0.7754, 0.01209, 0.7036, 0.07801, 0.7098, 0.6968, 0.6811, 0.6887, 0.6386, 0.7387, 0.6363, 0.746, 0.6669, 0.08096, 0.644, 0.06901, 0.6696, 0.02713, 0.6609, 0.04528, 0.6175, 0.07879, 0.5819, 0.09692, 0.6132, 0.08096, 0.644, 0.04528, 0.6175, 0.7528, 0.7017, 0.7153, 0.7238, 0.6968, 0.6811, 0.746, 0.6669, 0.0966, 0.7403, 0.06127, 0.805, 0.02889, 0.7754, 0.0682, 0.7488, 0.0756, 0.7483, 0.08792, 0.7372, 0.1256, 0.685, 0.0966, 0.7403, 0.08792, 0.7372, 0.1176, 0.6772, 0.1525, 0.609, 0.1256, 0.685, 0.1176, 0.6772, 0.1416, 0.6048, 0.1423, 0.5351, 0.1525, 0.609, 0.1416, 0.6048, 0.1281, 0.5434, 0.8207, 0.7222, 0.7763, 0.7724, 0.7622, 0.7654, 0.8047, 0.7223, 0.8138, 0.6303, 0.8207, 0.7222, 0.8047, 0.7223, 0.8031, 0.6359, 0.7559, 0.5119, 0.7937, 0.5693, 0.7867, 0.5713, 0.7669, 0.5581, 0.7576, 0.5561, 0.7173, 0.5374, 0.7937, 0.5693, 0.8138, 0.6303, 0.8031, 0.6359, 0.7867, 0.5713, 0.08792, 0.7372, 0.0756, 0.7483, 0.08455, 0.733, 0.1176, 0.6772, 0.08792, 0.7372, 0.08455, 0.733, 0.0828, 0.7303, 0.08131, 0.7298, 0.07598, 0.73, 0.1087, 0.6677, 0.1416, 0.6048, 0.1176, 0.6772, 0.1087, 0.6677, 0.128, 0.6068, 0.1281, 0.5434, 0.1416, 0.6048, 0.128, 0.6068, 0.1065, 0.5569, 0.8047, 0.7223, 0.7622, 0.7654, 0.7437, 0.7494, 0.7921, 0.7165, 0.8031, 0.6359, 0.8047, 0.7223, 0.7921, 0.7165, 0.7876, 0.6474, 0.7173, 0.5374, 0.7576, 0.5561, 0.7645, 0.5649, 0.7709, 0.5768, 0.7867, 0.5713, 0.8031, 0.6359, 0.7876, 0.6474, 0.7709, 0.5768, 0.7754, 0.5761, 0.7796, 0.5775, 0.7793, 0.5739, 0.8386, 0.5952, 0.8386, 0.6595, 0.8138, 0.6303, 0.7937, 0.5693, 0.834, 0.508, 0.8386, 0.5952, 0.7937, 0.5693, 0.7559, 0.5119, 0.8386, 0.6595, 0.83, 0.729, 0.8207, 0.7222, 0.8138, 0.6303, 0.83, 0.729, 0.7871, 0.7733, 0.7763, 0.7724, 0.8207, 0.7222, 0.1516, 0.5295, 0.1604, 0.6035, 0.1525, 0.609, 0.1423, 0.5351, 0.1604, 0.6035, 0.1516, 0.6591, 0.1256, 0.685, 0.1525, 0.609, 0.1516, 0.6591, 0.1604, 0.7282, 0.0966, 0.7403, 0.1256, 0.685, 0.1604, 0.7282, 0.1401, 0.8172, 0.06127, 0.805, 0.0966, 0.7403, 0.6943, 0.616, 0.7545, 0.6195, 0.7387, 0.6363, 0.6887, 0.6386, 0.06882, 0.6902, 0.01829, 0.6841, 0.02713, 0.6609, 0.06901, 0.6696, 0.06882, 0.6902, 0.06901, 0.6696, 0.08096, 0.644, 0.09344, 0.6553, 0.7545, 0.6195, 0.7642, 0.6579, 0.746, 0.6669, 0.7387, 0.6363, 0.7689, 0.6015, 0.7876, 0.6474, 0.7642, 0.6579, 0.7545, 0.6195, 0.07801, 0.7098, 0.06882, 0.6902, 0.09344, 0.6553, 0.1087, 0.6677, 0.07801, 0.7098, 0.01209, 0.7036, 0.01829, 0.6841, 0.06882, 0.6902, 0.699, 0.598, 0.7689, 0.6015, 0.7545, 0.6195, 0.6943, 0.616, 0.128, 0.6068, 0.1087, 0.6677, 0.09344, 0.6553, 0.1125, 0.6096, 0.1065, 0.5569, 0.128, 0.6068, 0.1125, 0.6096, 0.09252, 0.569, 0.7921, 0.7165, 0.7437, 0.7494, 0.7294, 0.7373, 0.7728, 0.7096, 0.7876, 0.6474, 0.7921, 0.7165, 0.7728, 0.7096, 0.7642, 0.6579, 0.2959, 0.8943, 0.3055, 0.8868, 0.3067, 0.8963, 0.3004, 0.8985, 0.2907, 0.8528, 0.3205, 0.8895, 0.3067, 0.8963, 0.3055, 0.8868, 0.266, 0.8842, 0.2907, 0.8528, 0.3055, 0.8868, 0.2959, 0.8943, 0.2943, 0.9093, 0.266, 0.8842, 0.2959, 0.8943, 0.3004, 0.8985, 0.3022, 0.8998, 0.2802, 0.9188, 0.2513, 0.902, 0.266, 0.8842, 0.2943, 0.9093, 0.2513, 0.902, 0.2561, 0.8345, 0.2907, 0.8528, 0.266, 0.8842, 0.2561, 0.8345, 0.3389, 0.8471, 0.3205, 0.8895, 0.2907, 0.8528, 0.3146, 0.9254, 0.2802, 0.9188, 0.2943, 0.9093, 0.3063, 0.9078, 0.3242, 0.9613, 0.2464, 0.9191, 0.2802, 0.9188, 0.3146, 0.9254, 0.2567, 0.7804, 0.3495, 0.8323, 0.3389, 0.8471, 0.2561, 0.8345, 0.2228, 0.9001, 0.2567, 0.7804, 0.2561, 0.8345, 0.2513, 0.902, 0.2464, 0.9191, 0.2228, 0.9001, 0.2513, 0.902, 0.2802, 0.9188, 0.1925, 0.9186, 0.1845, 0.7993, 0.2228, 0.9001, 0.2464, 0.9191, 0.3004, 0.8985, 0.3067, 0.8963, 0.3046, 0.8992, 0.3022, 0.8998, 0.1845, 0.7993, 0.3588, 0.7606, 0.2567, 0.7804, 0.2228, 0.9001, 0.3588, 0.7606, 0.3588, 0.8616, 0.3495, 0.8323, 0.2567, 0.7804, 0.3357, 0.9693, 0.1925, 0.9186, 0.2464, 0.9191, 0.3242, 0.9613, 0.3389, 0.8471, 0.3495, 0.8323, 0.3242, 0.9613, 0.3146, 0.9254, 0.3205, 0.8895, 0.3389, 0.8471, 0.3146, 0.9254, 0.3063, 0.9078, 0.3067, 0.8963, 0.3205, 0.8895, 0.3063, 0.9078, 0.3046, 0.8992, 0.3495, 0.8323, 0.3588, 0.8616, 0.3357, 0.9693, 0.3242, 0.9613, 0.2719, 0.6159, 0.2568, 0.6128, 0.2657, 0.6033, 0.2672, 0.6034, 0.2631, 0.5988, 0.2702, 0.5965, 0.2689, 0.6023, 0.2647, 0.6022, 0.2669, 0.576, 0.2852, 0.5987, 0.2689, 0.6023, 0.2702, 0.5965, 0.2528, 0.5892, 0.2669, 0.576, 0.2702, 0.5965, 0.2631, 0.5988, 0.2568, 0.6128, 0.2528, 0.5892, 0.2631, 0.5988, 0.2647, 0.6022, 0.2657, 0.6033, 0.2366, 0.6055, 0.2363, 0.5839, 0.2528, 0.5892, 0.2568, 0.6128, 0.2363, 0.5839, 0.2584, 0.5561, 0.2669, 0.576, 0.2528, 0.5892, 0.2584, 0.5561, 0.3206, 0.5803, 0.2852, 0.5987, 0.2669, 0.576, 0.2684, 0.6499, 0.2366, 0.6055, 0.2568, 0.6128, 0.2719, 0.6159, 0.278, 0.6826, 0.2249, 0.6006, 0.2366, 0.6055, 0.2684, 0.6499, 0.2771, 0.5436, 0.3489, 0.5811, 0.3206, 0.5803, 0.2584, 0.5561, 0.2318, 0.5749, 0.2771, 0.5436, 0.2584, 0.5561, 0.2363, 0.5839, 0.2249, 0.6006, 0.2318, 0.5749, 0.2363, 0.5839, 0.2366, 0.6055, 0.2034, 0.5813, 0.2385, 0.5375, 0.2318, 0.5749, 0.2249, 0.6006, 0.2647, 0.6022, 0.2689, 0.6023, 0.2672, 0.6034, 0.2657, 0.6033, 0.2385, 0.5375, 0.3422, 0.5403, 0.2771, 0.5436, 0.2318, 0.5749, 0.3422, 0.5403, 0.3775, 0.6054, 0.3489, 0.5811, 0.2771, 0.5436, 0.2837, 0.7057, 0.2034, 0.5813, 0.2249, 0.6006, 0.278, 0.6826, 0.3206, 0.5803, 0.3489, 0.5811, 0.278, 0.6826, 0.2684, 0.6499, 0.2852, 0.5987, 0.3206, 0.5803, 0.2684, 0.6499, 0.2719, 0.6159, 0.2689, 0.6023, 0.2852, 0.5987, 0.2719, 0.6159, 0.2672, 0.6034, 0.3489, 0.5811, 0.3775, 0.6054, 0.2837, 0.7057, 0.278, 0.6826, 0.2837, 0.7057, 0.3775, 0.6054, 0.3827, 0.6502, 0.2905, 0.7365, 0.3775, 0.6054, 0.3422, 0.5403, 0.3827, 0.5302, 0.3827, 0.6502, 0.3422, 0.5403, 0.2385, 0.5375, 0.1845, 0.5295, 0.3827, 0.5302, 0.2385, 0.5375, 0.2034, 0.5813, 0.2037, 0.6118, 0.1845, 0.5295, 0.2034, 0.5813, 0.2837, 0.7057, 0.2905, 0.7365, 0.2037, 0.6118, 0.7709, 0.5768, 0.7645, 0.5649, 0.7754, 0.5761, 0.7793, 0.5739, 0.7669, 0.5581, 0.7867, 0.5713, 0.4069, 0.6845, 0.4347, 0.6346, 0.4396, 0.6851, 0.4392, 0.6854, 0.4386, 0.6856, 0.4383, 0.6858, 0.08131, 0.7298, 0.07357, 0.7403, 0.07598, 0.73, 0.07598, 0.73, 0.07357, 0.7403, 0.0682, 0.7488, 0.02889, 0.7754, 0.4392, 0.6854, 0.4396, 0.6851, 0.4398, 0.685, 0.4398, 0.6853, 0.4395, 0.6854, 0.4393, 0.6856, 0.4347, 0.6346, 0.4619, 0.6535, 0.4407, 0.6842, 0.44, 0.6849, 0.4398, 0.685, 0.4396, 0.6851, 0.4619, 0.7049, 0.4099, 0.7084, 0.4377, 0.6998, 0.4465, 0.6877, 0.4076, 0.7008, 0.4069, 0.6845, 0.4383, 0.6858, 0.4358, 0.6894, 0.4377, 0.6998, 0.4358, 0.6894, 0.4389, 0.6861, 0.4394, 0.6862, 0.4465, 0.6877, 0.4377, 0.6998, 0.4394, 0.6862, 0.4402, 0.6857, 0.44, 0.6849, 0.4402, 0.6857, 0.4398, 0.6853, 0.4398, 0.685, 0.4358, 0.6894, 0.4383, 0.6858, 0.4386, 0.6856, 0.4389, 0.6861, 0.4394, 0.6862, 0.4389, 0.6861, 0.4393, 0.6856, 0.4395, 0.6854, 0.4099, 0.7084, 0.4076, 0.7008, 0.4358, 0.6894, 0.4377, 0.6998, 0.4407, 0.6842, 0.4465, 0.6877, 0.4402, 0.6857, 0.44, 0.6849, 0.4619, 0.6535, 0.4619, 0.7049, 0.4465, 0.6877, 0.4407, 0.6842, 0.4393, 0.6856, 0.4389, 0.6861, 0.4386, 0.6856, 0.4392, 0.6854, 0.4398, 0.6853, 0.4402, 0.6857, 0.4394, 0.6862, 0.4395, 0.6854, 0.4653, 0.5504, 0.4653, 0.6076, 0.442, 0.5745, 0.4427, 0.5732, 0.4441, 0.5713, 0.4444, 0.5697, 0.4427, 0.5732, 0.442, 0.5745, 0.4417, 0.575, 0.4413, 0.5744, 0.4417, 0.5737, 0.442, 0.573, 0.4653, 0.6076, 0.4346, 0.6104, 0.4407, 0.578, 0.4413, 0.5757, 0.4417, 0.575, 0.442, 0.5745, 0.4069, 0.5762, 0.4408, 0.5361, 0.4287, 0.5612, 0.4321, 0.5768, 0.4588, 0.5295, 0.4653, 0.5504, 0.4444, 0.5697, 0.4404, 0.5622, 0.4287, 0.5612, 0.4404, 0.5622, 0.4419, 0.571, 0.4407, 0.5716, 0.4321, 0.5768, 0.4287, 0.5612, 0.4407, 0.5716, 0.4398, 0.5743, 0.4413, 0.5757, 0.4398, 0.5743, 0.4413, 0.5744, 0.4417, 0.575, 0.4404, 0.5622, 0.4444, 0.5697, 0.4441, 0.5713, 0.4419, 0.571, 0.4407, 0.5716, 0.4419, 0.571, 0.442, 0.573, 0.4417, 0.5737, 0.4408, 0.5361, 0.4588, 0.5295, 0.4404, 0.5622, 0.4287, 0.5612, 0.4407, 0.578, 0.4321, 0.5768, 0.4398, 0.5743, 0.4413, 0.5757, 0.4346, 0.6104, 0.4069, 0.5762, 0.4321, 0.5768, 0.4407, 0.578, 0.442, 0.573, 0.4419, 0.571, 0.4441, 0.5713, 0.4427, 0.5732, 0.4413, 0.5744, 0.4398, 0.5743, 0.4407, 0.5716, 0.4417, 0.5737])
me_cube_001.materials.append(mat_material_001)
me_cube_001.materials.append(mat_material_001)
me_cube_001.use_remesh_preserve_volume = False
me_cube_001.use_remesh_preserve_attributes = False
me_cube_001.use_mirror_vertex_groups = False
me_cube_001.update()

# ---- objects
ob_cube_001 = bpy.data.objects.new('Cube.001', me_cube_001)

# ---- transforms, parenting, visibility, modifiers, constraints
ob_cube_001.location = (-0.3485, -0.5743, 0.0756)
ob_cube_001.rotation_euler = (0.0, -0.0, 1.573)
ob_cube_001.scale = (-1.623, -0.4216, 0.4151)
ob_cube_001.lock_rotations_4d = False
ob_cube_001.empty_display_type = 'ARROWS'
ob_cube_001.lineart.crease_threshold = 0.0

# ---- collection membership
col_collection.objects.link(ob_cube_001)

# ---- scene / render settings (as saved in the file)
scene.frame_start = 1; scene.frame_end = 250; scene.frame_set(1)
scene.render.engine = 'BLENDER_EEVEE_NEXT'
scene.cycles.sampling_pattern = 'TABULATED_SOBOL'
scene.cycles.use_light_tree = False
scene.view_settings.view_transform = 'Filmic'
bpy.context.view_layer.update()

# ---- added for rendering (the .blend has no active camera): camera
cam_auto = bpy.data.cameras.new('AutoCamera')
cam_auto.lens = 50.0
cam_auto.sensor_width = 36.0
cam_auto.clip_end = 1000.0
ob_auto_camera = bpy.data.objects.new('AutoCamera', cam_auto)
scene.collection.objects.link(ob_auto_camera)
ob_auto_camera.location = (4.83472, -6.88186, 4.75342)
ob_auto_camera.rotation_euler = (1.09748, -7.21219e-08, 0.694738)
scene.camera = ob_auto_camera
bpy.context.view_layer.update()
